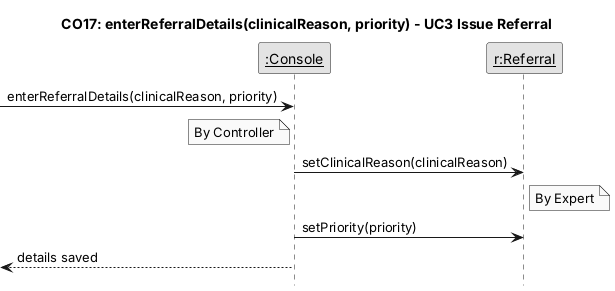

The diagram above was rendered by PlantUML. Its source (embedded in the PNG):
@startuml CO17-enterReferralDetails
hide footbox
skinparam monochrome true
skinparam shadowing false
skinparam defaultFontName Arial
skinparam sequenceMessageAlign left
skinparam ParticipantPadding 8
skinparam noteBorderThickness 0.5
title CO17: enterReferralDetails(clinicalReason, priority) - UC3 Issue Referral
participant "__:Console__" as Console
participant "__r:Referral__" as r
[-> Console : enterReferralDetails(clinicalReason, priority)
note left of Console : By Controller
Console -> r : setClinicalReason(clinicalReason)
note right of r : By Expert
Console -> r : setPriority(priority)
[<-- Console : details saved
@enduml